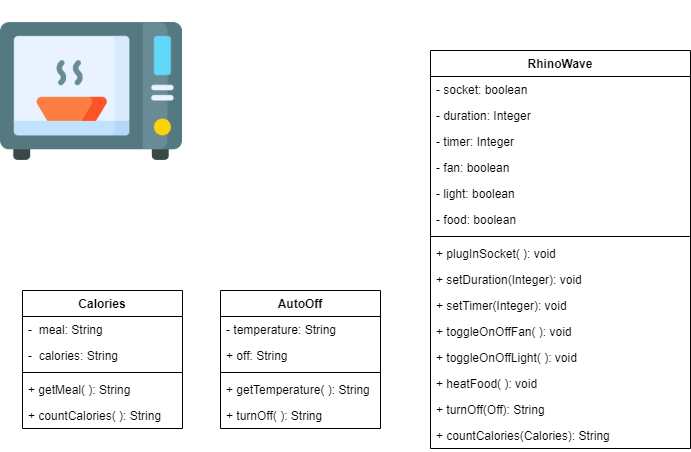

The diagram above was exported from draw.io. Its source (the exported page's mxGraphModel, read from the mxfile embedded in the PNG):
<mxGraphModel dx="868" dy="1533" grid="1" gridSize="10" guides="1" tooltips="1" connect="1" arrows="1" fold="1" page="1" pageScale="1" pageWidth="850" pageHeight="1100" math="0" shadow="0">
  <root>
    <mxCell id="0" />
    <mxCell id="1" parent="0" />
    <mxCell id="xFABM_NY2_-3d7fwDoDB-5" value="" style="shape=image;verticalLabelPosition=bottom;labelBackgroundColor=#ffffff;verticalAlign=top;aspect=fixed;imageAspect=0;image=data:image/png,(base64 omitted: 16944 chars);" vertex="1" parent="1">
      <mxGeometry x="20" y="-10" width="182" height="182" as="geometry" />
    </mxCell>
    <mxCell id="xFABM_NY2_-3d7fwDoDB-1" value="RhinoWave" style="swimlane;fontStyle=1;align=center;verticalAlign=top;childLayout=stackLayout;horizontal=1;startSize=26;horizontalStack=0;resizeParent=1;resizeParentMax=0;resizeLast=0;collapsible=1;marginBottom=0;" vertex="1" parent="1">
      <mxGeometry x="450" y="40" width="260" height="398" as="geometry" />
    </mxCell>
    <mxCell id="xFABM_NY2_-3d7fwDoDB-2" value="- socket: boolean" style="text;strokeColor=none;fillColor=none;align=left;verticalAlign=top;spacingLeft=4;spacingRight=4;overflow=hidden;rotatable=0;points=[[0,0.5],[1,0.5]];portConstraint=eastwest;" vertex="1" parent="xFABM_NY2_-3d7fwDoDB-1">
      <mxGeometry y="26" width="260" height="26" as="geometry" />
    </mxCell>
    <mxCell id="xFABM_NY2_-3d7fwDoDB-6" value="- duration: Integer" style="text;strokeColor=none;fillColor=none;align=left;verticalAlign=top;spacingLeft=4;spacingRight=4;overflow=hidden;rotatable=0;points=[[0,0.5],[1,0.5]];portConstraint=eastwest;" vertex="1" parent="xFABM_NY2_-3d7fwDoDB-1">
      <mxGeometry y="52" width="260" height="26" as="geometry" />
    </mxCell>
    <mxCell id="xFABM_NY2_-3d7fwDoDB-7" value="- timer: Integer" style="text;strokeColor=none;fillColor=none;align=left;verticalAlign=top;spacingLeft=4;spacingRight=4;overflow=hidden;rotatable=0;points=[[0,0.5],[1,0.5]];portConstraint=eastwest;" vertex="1" parent="xFABM_NY2_-3d7fwDoDB-1">
      <mxGeometry y="78" width="260" height="26" as="geometry" />
    </mxCell>
    <mxCell id="xFABM_NY2_-3d7fwDoDB-8" value="- fan: boolean" style="text;strokeColor=none;fillColor=none;align=left;verticalAlign=top;spacingLeft=4;spacingRight=4;overflow=hidden;rotatable=0;points=[[0,0.5],[1,0.5]];portConstraint=eastwest;" vertex="1" parent="xFABM_NY2_-3d7fwDoDB-1">
      <mxGeometry y="104" width="260" height="26" as="geometry" />
    </mxCell>
    <mxCell id="xFABM_NY2_-3d7fwDoDB-9" value="- light: boolean" style="text;strokeColor=none;fillColor=none;align=left;verticalAlign=top;spacingLeft=4;spacingRight=4;overflow=hidden;rotatable=0;points=[[0,0.5],[1,0.5]];portConstraint=eastwest;" vertex="1" parent="xFABM_NY2_-3d7fwDoDB-1">
      <mxGeometry y="130" width="260" height="26" as="geometry" />
    </mxCell>
    <mxCell id="xFABM_NY2_-3d7fwDoDB-11" value="- food: boolean" style="text;strokeColor=none;fillColor=none;align=left;verticalAlign=top;spacingLeft=4;spacingRight=4;overflow=hidden;rotatable=0;points=[[0,0.5],[1,0.5]];portConstraint=eastwest;" vertex="1" parent="xFABM_NY2_-3d7fwDoDB-1">
      <mxGeometry y="156" width="260" height="26" as="geometry" />
    </mxCell>
    <mxCell id="xFABM_NY2_-3d7fwDoDB-3" value="" style="line;strokeWidth=1;fillColor=none;align=left;verticalAlign=middle;spacingTop=-1;spacingLeft=3;spacingRight=3;rotatable=0;labelPosition=right;points=[];portConstraint=eastwest;" vertex="1" parent="xFABM_NY2_-3d7fwDoDB-1">
      <mxGeometry y="182" width="260" height="8" as="geometry" />
    </mxCell>
    <mxCell id="xFABM_NY2_-3d7fwDoDB-4" value="+ plugInSocket( ): void" style="text;strokeColor=none;fillColor=none;align=left;verticalAlign=top;spacingLeft=4;spacingRight=4;overflow=hidden;rotatable=0;points=[[0,0.5],[1,0.5]];portConstraint=eastwest;" vertex="1" parent="xFABM_NY2_-3d7fwDoDB-1">
      <mxGeometry y="190" width="260" height="26" as="geometry" />
    </mxCell>
    <mxCell id="xFABM_NY2_-3d7fwDoDB-10" value="+ setDuration(Integer): void" style="text;strokeColor=none;fillColor=none;align=left;verticalAlign=top;spacingLeft=4;spacingRight=4;overflow=hidden;rotatable=0;points=[[0,0.5],[1,0.5]];portConstraint=eastwest;" vertex="1" parent="xFABM_NY2_-3d7fwDoDB-1">
      <mxGeometry y="216" width="260" height="26" as="geometry" />
    </mxCell>
    <mxCell id="xFABM_NY2_-3d7fwDoDB-12" value="+ setTimer(Integer): void" style="text;strokeColor=none;fillColor=none;align=left;verticalAlign=top;spacingLeft=4;spacingRight=4;overflow=hidden;rotatable=0;points=[[0,0.5],[1,0.5]];portConstraint=eastwest;" vertex="1" parent="xFABM_NY2_-3d7fwDoDB-1">
      <mxGeometry y="242" width="260" height="26" as="geometry" />
    </mxCell>
    <mxCell id="xFABM_NY2_-3d7fwDoDB-13" value="+ toggleOnOffFan( ): void" style="text;strokeColor=none;fillColor=none;align=left;verticalAlign=top;spacingLeft=4;spacingRight=4;overflow=hidden;rotatable=0;points=[[0,0.5],[1,0.5]];portConstraint=eastwest;" vertex="1" parent="xFABM_NY2_-3d7fwDoDB-1">
      <mxGeometry y="268" width="260" height="26" as="geometry" />
    </mxCell>
    <mxCell id="xFABM_NY2_-3d7fwDoDB-14" value="+ toggleOnOffLight( ): void" style="text;strokeColor=none;fillColor=none;align=left;verticalAlign=top;spacingLeft=4;spacingRight=4;overflow=hidden;rotatable=0;points=[[0,0.5],[1,0.5]];portConstraint=eastwest;" vertex="1" parent="xFABM_NY2_-3d7fwDoDB-1">
      <mxGeometry y="294" width="260" height="26" as="geometry" />
    </mxCell>
    <mxCell id="xFABM_NY2_-3d7fwDoDB-15" value="+ heatFood( ): void" style="text;strokeColor=none;fillColor=none;align=left;verticalAlign=top;spacingLeft=4;spacingRight=4;overflow=hidden;rotatable=0;points=[[0,0.5],[1,0.5]];portConstraint=eastwest;" vertex="1" parent="xFABM_NY2_-3d7fwDoDB-1">
      <mxGeometry y="320" width="260" height="26" as="geometry" />
    </mxCell>
    <mxCell id="xFABM_NY2_-3d7fwDoDB-26" value="+ turnOff(Off): String" style="text;strokeColor=none;fillColor=none;align=left;verticalAlign=top;spacingLeft=4;spacingRight=4;overflow=hidden;rotatable=0;points=[[0,0.5],[1,0.5]];portConstraint=eastwest;" vertex="1" parent="xFABM_NY2_-3d7fwDoDB-1">
      <mxGeometry y="346" width="260" height="26" as="geometry" />
    </mxCell>
    <mxCell id="xFABM_NY2_-3d7fwDoDB-29" value="+ countCalories(Calories): String" style="text;strokeColor=none;fillColor=none;align=left;verticalAlign=top;spacingLeft=4;spacingRight=4;overflow=hidden;rotatable=0;points=[[0,0.5],[1,0.5]];portConstraint=eastwest;" vertex="1" parent="xFABM_NY2_-3d7fwDoDB-1">
      <mxGeometry y="372" width="260" height="26" as="geometry" />
    </mxCell>
    <mxCell id="xFABM_NY2_-3d7fwDoDB-16" value="Calories" style="swimlane;fontStyle=1;align=center;verticalAlign=top;childLayout=stackLayout;horizontal=1;startSize=26;horizontalStack=0;resizeParent=1;resizeParentMax=0;resizeLast=0;collapsible=1;marginBottom=0;" vertex="1" parent="1">
      <mxGeometry x="42" y="280" width="160" height="138" as="geometry" />
    </mxCell>
    <mxCell id="xFABM_NY2_-3d7fwDoDB-17" value="-  meal: String" style="text;strokeColor=none;fillColor=none;align=left;verticalAlign=top;spacingLeft=4;spacingRight=4;overflow=hidden;rotatable=0;points=[[0,0.5],[1,0.5]];portConstraint=eastwest;" vertex="1" parent="xFABM_NY2_-3d7fwDoDB-16">
      <mxGeometry y="26" width="160" height="26" as="geometry" />
    </mxCell>
    <mxCell id="xFABM_NY2_-3d7fwDoDB-27" value="-  calories: String" style="text;strokeColor=none;fillColor=none;align=left;verticalAlign=top;spacingLeft=4;spacingRight=4;overflow=hidden;rotatable=0;points=[[0,0.5],[1,0.5]];portConstraint=eastwest;" vertex="1" parent="xFABM_NY2_-3d7fwDoDB-16">
      <mxGeometry y="52" width="160" height="26" as="geometry" />
    </mxCell>
    <mxCell id="xFABM_NY2_-3d7fwDoDB-18" value="" style="line;strokeWidth=1;fillColor=none;align=left;verticalAlign=middle;spacingTop=-1;spacingLeft=3;spacingRight=3;rotatable=0;labelPosition=right;points=[];portConstraint=eastwest;" vertex="1" parent="xFABM_NY2_-3d7fwDoDB-16">
      <mxGeometry y="78" width="160" height="8" as="geometry" />
    </mxCell>
    <mxCell id="xFABM_NY2_-3d7fwDoDB-19" value="+ getMeal( ): String" style="text;strokeColor=none;fillColor=none;align=left;verticalAlign=top;spacingLeft=4;spacingRight=4;overflow=hidden;rotatable=0;points=[[0,0.5],[1,0.5]];portConstraint=eastwest;" vertex="1" parent="xFABM_NY2_-3d7fwDoDB-16">
      <mxGeometry y="86" width="160" height="26" as="geometry" />
    </mxCell>
    <mxCell id="xFABM_NY2_-3d7fwDoDB-28" value="+ countCalories( ): String" style="text;strokeColor=none;fillColor=none;align=left;verticalAlign=top;spacingLeft=4;spacingRight=4;overflow=hidden;rotatable=0;points=[[0,0.5],[1,0.5]];portConstraint=eastwest;" vertex="1" parent="xFABM_NY2_-3d7fwDoDB-16">
      <mxGeometry y="112" width="160" height="26" as="geometry" />
    </mxCell>
    <mxCell id="xFABM_NY2_-3d7fwDoDB-20" value="AutoOff" style="swimlane;fontStyle=1;align=center;verticalAlign=top;childLayout=stackLayout;horizontal=1;startSize=26;horizontalStack=0;resizeParent=1;resizeParentMax=0;resizeLast=0;collapsible=1;marginBottom=0;" vertex="1" parent="1">
      <mxGeometry x="240" y="280" width="160" height="138" as="geometry" />
    </mxCell>
    <mxCell id="xFABM_NY2_-3d7fwDoDB-21" value="- temperature: String" style="text;strokeColor=none;fillColor=none;align=left;verticalAlign=top;spacingLeft=4;spacingRight=4;overflow=hidden;rotatable=0;points=[[0,0.5],[1,0.5]];portConstraint=eastwest;" vertex="1" parent="xFABM_NY2_-3d7fwDoDB-20">
      <mxGeometry y="26" width="160" height="26" as="geometry" />
    </mxCell>
    <mxCell id="xFABM_NY2_-3d7fwDoDB-24" value="+ off: String" style="text;strokeColor=none;fillColor=none;align=left;verticalAlign=top;spacingLeft=4;spacingRight=4;overflow=hidden;rotatable=0;points=[[0,0.5],[1,0.5]];portConstraint=eastwest;" vertex="1" parent="xFABM_NY2_-3d7fwDoDB-20">
      <mxGeometry y="52" width="160" height="26" as="geometry" />
    </mxCell>
    <mxCell id="xFABM_NY2_-3d7fwDoDB-22" value="" style="line;strokeWidth=1;fillColor=none;align=left;verticalAlign=middle;spacingTop=-1;spacingLeft=3;spacingRight=3;rotatable=0;labelPosition=right;points=[];portConstraint=eastwest;" vertex="1" parent="xFABM_NY2_-3d7fwDoDB-20">
      <mxGeometry y="78" width="160" height="8" as="geometry" />
    </mxCell>
    <mxCell id="xFABM_NY2_-3d7fwDoDB-23" value="+ getTemperature( ): String" style="text;strokeColor=none;fillColor=none;align=left;verticalAlign=top;spacingLeft=4;spacingRight=4;overflow=hidden;rotatable=0;points=[[0,0.5],[1,0.5]];portConstraint=eastwest;" vertex="1" parent="xFABM_NY2_-3d7fwDoDB-20">
      <mxGeometry y="86" width="160" height="26" as="geometry" />
    </mxCell>
    <mxCell id="xFABM_NY2_-3d7fwDoDB-25" value="+ turnOff( ): String" style="text;strokeColor=none;fillColor=none;align=left;verticalAlign=top;spacingLeft=4;spacingRight=4;overflow=hidden;rotatable=0;points=[[0,0.5],[1,0.5]];portConstraint=eastwest;" vertex="1" parent="xFABM_NY2_-3d7fwDoDB-20">
      <mxGeometry y="112" width="160" height="26" as="geometry" />
    </mxCell>
  </root>
</mxGraphModel>